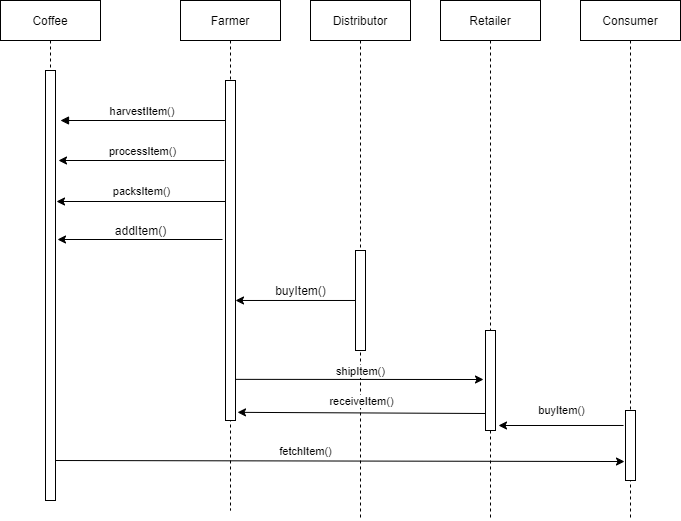

The diagram above was exported from draw.io. Its source (the exported page's mxGraphModel, read from the mxfile embedded in the PNG):
<mxGraphModel dx="1422" dy="716" grid="1" gridSize="10" guides="1" tooltips="1" connect="1" arrows="1" fold="1" page="1" pageScale="1" pageWidth="850" pageHeight="1100" math="0" shadow="0">
  <root>
    <mxCell id="0" />
    <mxCell id="1" parent="0" />
    <mxCell id="3nuBFxr9cyL0pnOWT2aG-1" value="Coffee" style="shape=umlLifeline;perimeter=lifelinePerimeter;container=1;collapsible=0;recursiveResize=0;rounded=0;shadow=0;strokeWidth=1;" parent="1" vertex="1">
      <mxGeometry x="120" y="80" width="100" height="500" as="geometry" />
    </mxCell>
    <mxCell id="3nuBFxr9cyL0pnOWT2aG-2" value="" style="points=[];perimeter=orthogonalPerimeter;rounded=0;shadow=0;strokeWidth=1;" parent="3nuBFxr9cyL0pnOWT2aG-1" vertex="1">
      <mxGeometry x="45" y="70" width="10" height="430" as="geometry" />
    </mxCell>
    <mxCell id="3nuBFxr9cyL0pnOWT2aG-5" value="Farmer" style="shape=umlLifeline;perimeter=lifelinePerimeter;container=1;collapsible=0;recursiveResize=0;rounded=0;shadow=0;strokeWidth=1;" parent="1" vertex="1">
      <mxGeometry x="300" y="80" width="100" height="510" as="geometry" />
    </mxCell>
    <mxCell id="3nuBFxr9cyL0pnOWT2aG-6" value="" style="points=[];perimeter=orthogonalPerimeter;rounded=0;shadow=0;strokeWidth=1;" parent="3nuBFxr9cyL0pnOWT2aG-5" vertex="1">
      <mxGeometry x="45" y="80" width="10" height="340" as="geometry" />
    </mxCell>
    <mxCell id="3nuBFxr9cyL0pnOWT2aG-9" value="harvestItem()" style="verticalAlign=bottom;endArrow=block;shadow=0;strokeWidth=1;" parent="1" source="3nuBFxr9cyL0pnOWT2aG-6" edge="1">
      <mxGeometry relative="1" as="geometry">
        <mxPoint x="240" y="200" as="sourcePoint" />
        <mxPoint x="180" y="200" as="targetPoint" />
      </mxGeometry>
    </mxCell>
    <mxCell id="-XM2swE27ZSmLaUP8agO-1" style="edgeStyle=orthogonalEdgeStyle;rounded=0;orthogonalLoop=1;jettySize=auto;html=1;" edge="1" parent="1">
      <mxGeometry relative="1" as="geometry">
        <mxPoint x="344" y="240" as="sourcePoint" />
        <mxPoint x="178" y="240" as="targetPoint" />
      </mxGeometry>
    </mxCell>
    <mxCell id="-XM2swE27ZSmLaUP8agO-2" value="processItem()" style="edgeLabel;html=1;align=center;verticalAlign=middle;resizable=0;points=[];" vertex="1" connectable="0" parent="-XM2swE27ZSmLaUP8agO-1">
      <mxGeometry x="-0.1603" y="4" relative="1" as="geometry">
        <mxPoint x="-13" y="-14" as="offset" />
      </mxGeometry>
    </mxCell>
    <mxCell id="-XM2swE27ZSmLaUP8agO-3" style="edgeStyle=orthogonalEdgeStyle;rounded=0;orthogonalLoop=1;jettySize=auto;html=1;" edge="1" parent="1">
      <mxGeometry relative="1" as="geometry">
        <mxPoint x="345" y="281" as="sourcePoint" />
        <mxPoint x="176" y="281" as="targetPoint" />
      </mxGeometry>
    </mxCell>
    <mxCell id="-XM2swE27ZSmLaUP8agO-4" value="packsItem()" style="edgeLabel;html=1;align=center;verticalAlign=middle;resizable=0;points=[];" vertex="1" connectable="0" parent="-XM2swE27ZSmLaUP8agO-3">
      <mxGeometry x="-0.1603" y="4" relative="1" as="geometry">
        <mxPoint x="-14" y="-15" as="offset" />
      </mxGeometry>
    </mxCell>
    <mxCell id="-XM2swE27ZSmLaUP8agO-5" value="" style="endArrow=classic;html=1;" edge="1" parent="1">
      <mxGeometry width="50" height="50" relative="1" as="geometry">
        <mxPoint x="342" y="319" as="sourcePoint" />
        <mxPoint x="177" y="319" as="targetPoint" />
      </mxGeometry>
    </mxCell>
    <mxCell id="-XM2swE27ZSmLaUP8agO-6" value="addItem()" style="text;html=1;align=center;verticalAlign=middle;resizable=0;points=[];autosize=1;strokeColor=none;" vertex="1" parent="1">
      <mxGeometry x="225" y="300" width="70" height="20" as="geometry" />
    </mxCell>
    <mxCell id="-XM2swE27ZSmLaUP8agO-7" value="Distributor" style="shape=umlLifeline;perimeter=lifelinePerimeter;container=1;collapsible=0;recursiveResize=0;rounded=0;shadow=0;strokeWidth=1;" vertex="1" parent="1">
      <mxGeometry x="430" y="80" width="100" height="520" as="geometry" />
    </mxCell>
    <mxCell id="-XM2swE27ZSmLaUP8agO-8" value="" style="points=[];perimeter=orthogonalPerimeter;rounded=0;shadow=0;strokeWidth=1;" vertex="1" parent="-XM2swE27ZSmLaUP8agO-7">
      <mxGeometry x="45" y="250" width="10" height="100" as="geometry" />
    </mxCell>
    <mxCell id="-XM2swE27ZSmLaUP8agO-9" value="Retailer" style="shape=umlLifeline;perimeter=lifelinePerimeter;container=1;collapsible=0;recursiveResize=0;rounded=0;shadow=0;strokeWidth=1;" vertex="1" parent="1">
      <mxGeometry x="560" y="80" width="100" height="520" as="geometry" />
    </mxCell>
    <mxCell id="-XM2swE27ZSmLaUP8agO-10" value="" style="points=[];perimeter=orthogonalPerimeter;rounded=0;shadow=0;strokeWidth=1;" vertex="1" parent="-XM2swE27ZSmLaUP8agO-9">
      <mxGeometry x="45" y="330" width="10" height="100" as="geometry" />
    </mxCell>
    <mxCell id="-XM2swE27ZSmLaUP8agO-11" value="Consumer" style="shape=umlLifeline;perimeter=lifelinePerimeter;container=1;collapsible=0;recursiveResize=0;rounded=0;shadow=0;strokeWidth=1;" vertex="1" parent="1">
      <mxGeometry x="700" y="80" width="100" height="520" as="geometry" />
    </mxCell>
    <mxCell id="-XM2swE27ZSmLaUP8agO-12" value="" style="points=[];perimeter=orthogonalPerimeter;rounded=0;shadow=0;strokeWidth=1;" vertex="1" parent="-XM2swE27ZSmLaUP8agO-11">
      <mxGeometry x="45" y="410" width="10" height="70" as="geometry" />
    </mxCell>
    <mxCell id="-XM2swE27ZSmLaUP8agO-13" style="edgeStyle=orthogonalEdgeStyle;rounded=0;orthogonalLoop=1;jettySize=auto;html=1;entryX=1;entryY=0.647;entryDx=0;entryDy=0;entryPerimeter=0;" edge="1" parent="1" source="-XM2swE27ZSmLaUP8agO-8" target="3nuBFxr9cyL0pnOWT2aG-6">
      <mxGeometry relative="1" as="geometry">
        <mxPoint x="360" y="382" as="targetPoint" />
      </mxGeometry>
    </mxCell>
    <mxCell id="-XM2swE27ZSmLaUP8agO-14" value="buyItem()" style="text;html=1;align=center;verticalAlign=middle;resizable=0;points=[];autosize=1;strokeColor=none;" vertex="1" parent="1">
      <mxGeometry x="385" y="360" width="70" height="20" as="geometry" />
    </mxCell>
    <mxCell id="-XM2swE27ZSmLaUP8agO-15" value="" style="endArrow=classic;html=1;exitX=1;exitY=0.879;exitDx=0;exitDy=0;exitPerimeter=0;" edge="1" parent="1" source="3nuBFxr9cyL0pnOWT2aG-6">
      <mxGeometry width="50" height="50" relative="1" as="geometry">
        <mxPoint x="350" y="510" as="sourcePoint" />
        <mxPoint x="603" y="459" as="targetPoint" />
      </mxGeometry>
    </mxCell>
    <mxCell id="-XM2swE27ZSmLaUP8agO-16" value="shipItem()" style="edgeLabel;html=1;align=center;verticalAlign=middle;resizable=0;points=[];" vertex="1" connectable="0" parent="-XM2swE27ZSmLaUP8agO-15">
      <mxGeometry x="0.1601" y="2" relative="1" as="geometry">
        <mxPoint x="-20" y="-6" as="offset" />
      </mxGeometry>
    </mxCell>
    <mxCell id="-XM2swE27ZSmLaUP8agO-18" value="" style="endArrow=classic;html=1;exitX=0;exitY=0.83;exitDx=0;exitDy=0;exitPerimeter=0;entryX=1.2;entryY=0.976;entryDx=0;entryDy=0;entryPerimeter=0;" edge="1" parent="1" source="-XM2swE27ZSmLaUP8agO-10" target="3nuBFxr9cyL0pnOWT2aG-6">
      <mxGeometry width="50" height="50" relative="1" as="geometry">
        <mxPoint x="400" y="380" as="sourcePoint" />
        <mxPoint x="450" y="330" as="targetPoint" />
      </mxGeometry>
    </mxCell>
    <mxCell id="-XM2swE27ZSmLaUP8agO-19" value="receiveItem()" style="edgeLabel;html=1;align=center;verticalAlign=middle;resizable=0;points=[];" vertex="1" connectable="0" parent="-XM2swE27ZSmLaUP8agO-18">
      <mxGeometry x="-0.0886" y="-3" relative="1" as="geometry">
        <mxPoint x="-12" y="-9" as="offset" />
      </mxGeometry>
    </mxCell>
    <mxCell id="-XM2swE27ZSmLaUP8agO-20" value="" style="endArrow=classic;html=1;exitX=-0.2;exitY=0.214;exitDx=0;exitDy=0;exitPerimeter=0;" edge="1" parent="1" source="-XM2swE27ZSmLaUP8agO-12">
      <mxGeometry width="50" height="50" relative="1" as="geometry">
        <mxPoint x="400" y="380" as="sourcePoint" />
        <mxPoint x="618" y="505" as="targetPoint" />
      </mxGeometry>
    </mxCell>
    <mxCell id="-XM2swE27ZSmLaUP8agO-21" value="buyItem()" style="edgeLabel;html=1;align=center;verticalAlign=middle;resizable=0;points=[];" vertex="1" connectable="0" parent="-XM2swE27ZSmLaUP8agO-20">
      <mxGeometry x="0.328" y="1" relative="1" as="geometry">
        <mxPoint x="20" y="-16" as="offset" />
      </mxGeometry>
    </mxCell>
    <mxCell id="-XM2swE27ZSmLaUP8agO-23" value="" style="endArrow=classic;html=1;entryX=-0.1;entryY=0.729;entryDx=0;entryDy=0;entryPerimeter=0;exitX=1;exitY=0.907;exitDx=0;exitDy=0;exitPerimeter=0;" edge="1" parent="1" source="3nuBFxr9cyL0pnOWT2aG-2" target="-XM2swE27ZSmLaUP8agO-12">
      <mxGeometry width="50" height="50" relative="1" as="geometry">
        <mxPoint x="180" y="541" as="sourcePoint" />
        <mxPoint x="740" y="540" as="targetPoint" />
      </mxGeometry>
    </mxCell>
    <mxCell id="-XM2swE27ZSmLaUP8agO-24" value="fetchItem()" style="edgeLabel;html=1;align=center;verticalAlign=middle;resizable=0;points=[];" vertex="1" connectable="0" parent="-XM2swE27ZSmLaUP8agO-23">
      <mxGeometry x="-0.2935" y="-1" relative="1" as="geometry">
        <mxPoint x="49" y="-11" as="offset" />
      </mxGeometry>
    </mxCell>
  </root>
</mxGraphModel>